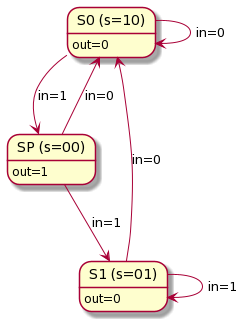

The diagram above was rendered by PlantUML. Its source (embedded in the PNG):
@startuml
hide empty description

state "S0 (s=10)" as s0 : out=0
state "S1 (s=01)" as s1 : out=0
state "SP (s=00)" as SP : out=1

s0 --> s0 : in=0
s0 --> SP : in=1
SP --> s0 : in=0
SP --> s1 : in=1
s1 --> s1 : in=1
s1 --> s0 : in=0
@enduml